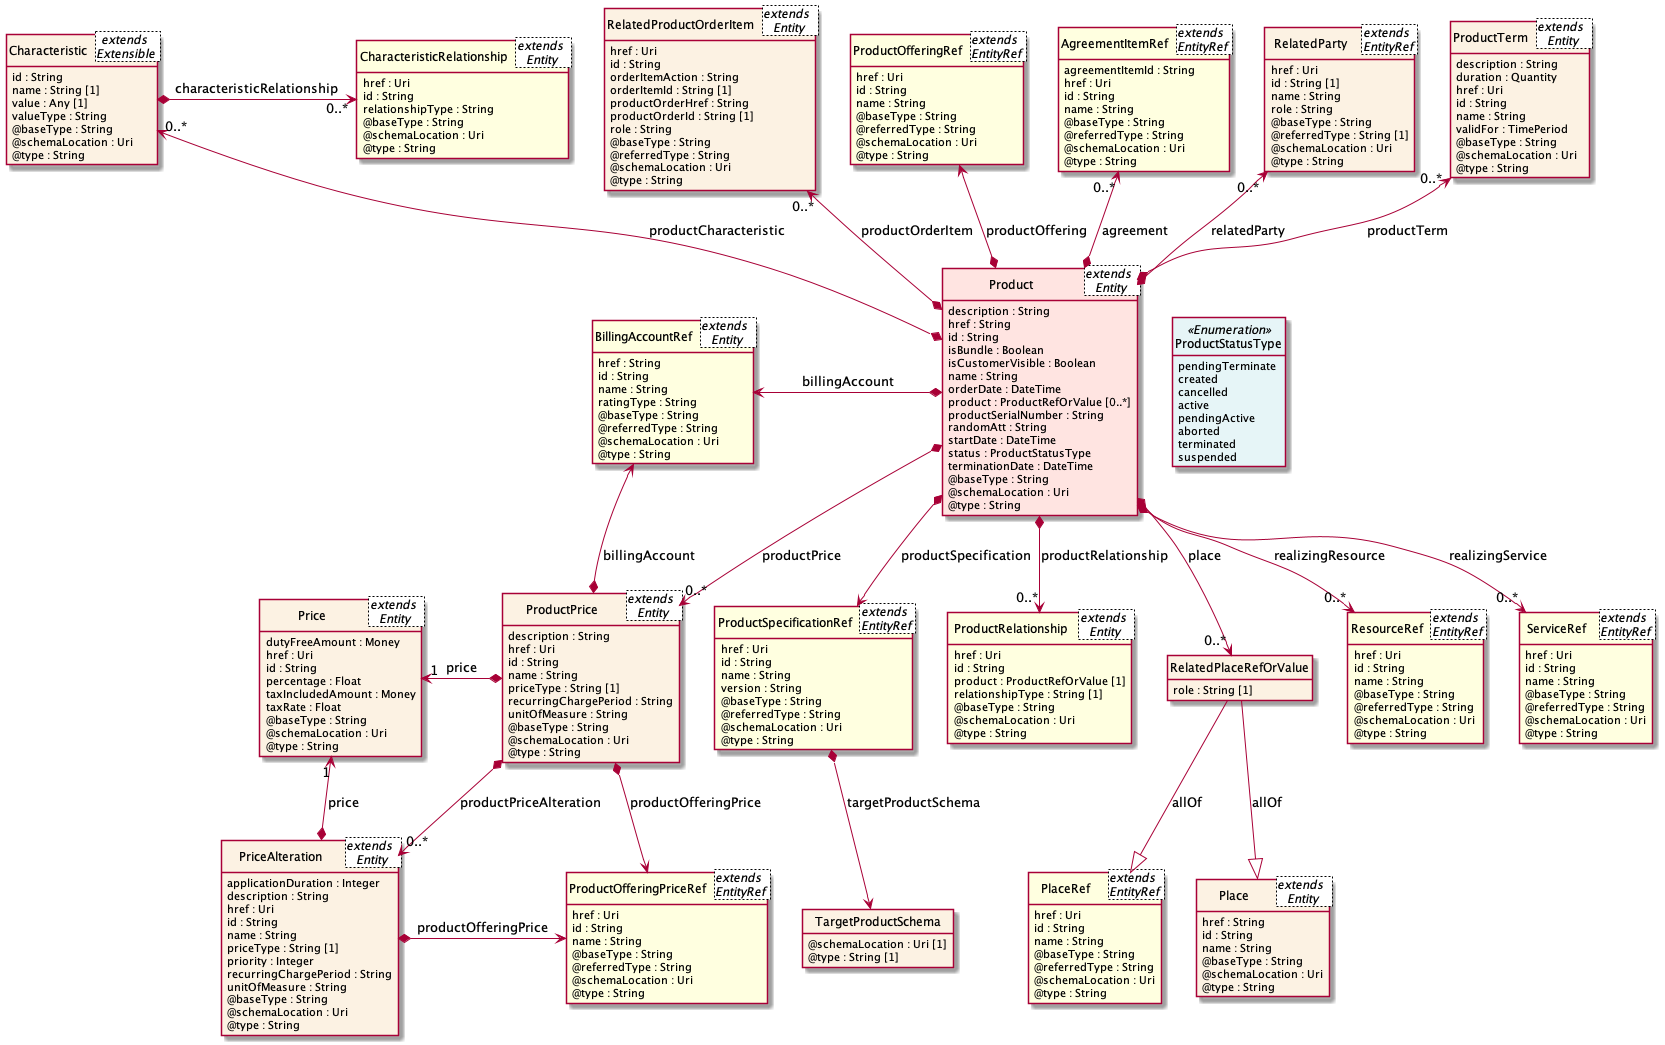

The diagram above was rendered by PlantUML. Its source (embedded in the PNG):
@startuml
hide circle
hide methods
hide stereotype
show <<Enumeration>> stereotype
skinparam class {
   backgroundColor<<Enumeration>> #E6F5F7
   backgroundColor<<Ref>> #FFFFE0
   backgroundColor<<Pivot>> #FFFFFFF
   backgroundColor #FCF2E3
   backgroundColor<<SubResource>> MistyRose
}

skinparam legend {
   borderRoundCorner 0
   borderColor red
   backgroundColor white
}

class Product <extends  \nEntity >  <<SubResource>> {
    description : String
    href : String
    id : String
    isBundle : Boolean
    isCustomerVisible : Boolean
    name : String
    orderDate : DateTime
    product : ProductRefOrValue [0..*]
    productSerialNumber : String
    randomAtt : String
    startDate : DateTime
    status : ProductStatusType
    terminationDate : DateTime
    @baseType : String
    @schemaLocation : Uri
    @type : String
}

class ProductStatusType <<Enumeration>> {
    pendingTerminate
    created
    cancelled
    active
    pendingActive
    aborted 
    terminated
    suspended
}

class RelatedProductOrderItem <extends  \nEntity >  {
    href : Uri
    id : String
    orderItemAction : String
    orderItemId : String [1]
    productOrderHref : String
    productOrderId : String [1]
    role : String
    @baseType : String
    @referredType : String
    @schemaLocation : Uri
    @type : String
}

class ProductOfferingRef <extends  \nEntityRef >  <<Ref>> {
    href : Uri
    id : String
    name : String
    @baseType : String
    @referredType : String
    @schemaLocation : Uri
    @type : String
}

class CharacteristicRelationship <extends  \nEntity >  <<Ref>> {
    href : Uri
    id : String
    relationshipType : String
    @baseType : String
    @schemaLocation : Uri
    @type : String
}

class BillingAccountRef <extends  \nEntity >  <<Ref>> {
    href : String
    id : String
    name : String
    ratingType : String
    @baseType : String
    @referredType : String
    @schemaLocation : Uri
    @type : String
}

class Characteristic <extends  \nExtensible >  {
    id : String
    name : String [1]
    value : Any [1]
    valueType : String
    @baseType : String
    @schemaLocation : Uri
    @type : String
}

class ProductPrice <extends  \nEntity >  {
    description : String
    href : Uri
    id : String
    name : String
    priceType : String [1]
    recurringChargePeriod : String
    unitOfMeasure : String
    @baseType : String
    @schemaLocation : Uri
    @type : String
}

class PlaceRef <extends  \nEntityRef >  <<Ref>> {
    href : Uri
    id : String
    name : String
    @baseType : String
    @referredType : String
    @schemaLocation : Uri
    @type : String
}

class TargetProductSchema  {
    @schemaLocation : Uri [1]
    @type : String [1]
}

class PriceAlteration <extends  \nEntity >  {
    applicationDuration : Integer
    description : String
    href : Uri
    id : String
    name : String
    priceType : String [1]
    priority : Integer
    recurringChargePeriod : String
    unitOfMeasure : String
    @baseType : String
    @schemaLocation : Uri
    @type : String
}

class ProductOfferingPriceRef <extends  \nEntityRef >  <<Ref>> {
    href : Uri
    id : String
    name : String
    @baseType : String
    @referredType : String
    @schemaLocation : Uri
    @type : String
}

class ProductRelationship <extends  \nEntity >  <<Ref>> {
    href : Uri
    id : String
    product : ProductRefOrValue [1]
    relationshipType : String [1]
    @baseType : String
    @schemaLocation : Uri
    @type : String
}

class Price <extends  \nEntity >  {
    dutyFreeAmount : Money
    href : Uri
    id : String
    percentage : Float
    taxIncludedAmount : Money
    taxRate : Float
    @baseType : String
    @schemaLocation : Uri
    @type : String
}

class AgreementItemRef <extends  \nEntityRef >  <<Ref>> {
    agreementItemId : String
    href : Uri
    id : String
    name : String
    @baseType : String
    @referredType : String
    @schemaLocation : Uri
    @type : String
}

class RelatedPlaceRefOrValue  {
    role : String [1]
}

class RelatedParty <extends  \nEntityRef >  {
    href : Uri
    id : String [1]
    name : String
    role : String
    @baseType : String
    @referredType : String [1]
    @schemaLocation : Uri
    @type : String
}

class ResourceRef <extends  \nEntityRef >  <<Ref>> {
    href : Uri
    id : String
    name : String
    @baseType : String
    @referredType : String
    @schemaLocation : Uri
    @type : String
}

class ProductTerm <extends  \nEntity >  {
    description : String
    duration : Quantity
    href : Uri
    id : String
    name : String
    validFor : TimePeriod
    @baseType : String
    @schemaLocation : Uri
    @type : String
}

class ServiceRef <extends  \nEntityRef >  <<Ref>> {
    href : Uri
    id : String
    name : String
    @baseType : String
    @referredType : String
    @schemaLocation : Uri
    @type : String
}

class ProductSpecificationRef <extends  \nEntityRef >  <<Ref>> {
    href : Uri
    id : String
    name : String
    version : String
    @baseType : String
    @referredType : String
    @schemaLocation : Uri
    @type : String
}

class Place <extends  \nEntity >  {
    href : String
    id : String
    name : String
    @baseType : String
    @schemaLocation : Uri
    @type : String
}

BillingAccountRef  <-left-* Product : billingAccount

BillingAccountRef  <--* ProductPrice : billingAccount

Product *-->  "0..*" ProductPrice : productPrice

Product -right[hidden]-> ProductStatusType

Characteristic "0..*" <--* Product : productCharacteristic

Product *-->  "0..*" RelatedPlaceRefOrValue : place

Product *-->   ProductSpecificationRef : productSpecification

Price "1" <-left-* ProductPrice : price

ProductPrice <-left[hidden]- ProductSpecificationRef

Price "1" <--* PriceAlteration : price

PriceAlteration *-right->  ProductOfferingPriceRef : productOfferingPrice

ProductPrice *-->   ProductOfferingPriceRef : productOfferingPrice

ProductPrice *-->  "0..*" PriceAlteration : productPriceAlteration

RelatedProductOrderItem "0..*" <--* Product : productOrderItem

ProductOfferingRef  <--* Product : productOffering

AgreementItemRef "0..*" <--* Product : agreement

RelatedParty "0..*" <--* Product : relatedParty

ProductTerm "0..*" <--* Product : productTerm

Product *-->  "0..*" ProductRelationship : productRelationship

Product *-->  "0..*" ResourceRef : realizingResource

Product *-->  "0..*" ServiceRef : realizingService

Characteristic *-right-> "0..*" CharacteristicRelationship : characteristicRelationship

ProductSpecificationRef *-->   TargetProductSchema : targetProductSchema

RelatedPlaceRefOrValue --|> PlaceRef : allOf

RelatedPlaceRefOrValue --|> Place : allOf



@enduml